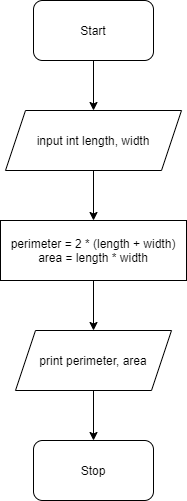

The diagram above was exported from draw.io. Its source (the exported page's mxGraphModel, read from the mxfile embedded in the PNG):
<mxGraphModel dx="1614" dy="782" grid="1" gridSize="10" guides="1" tooltips="1" connect="1" arrows="1" fold="1" page="1" pageScale="1" pageWidth="827" pageHeight="1169" math="0" shadow="0">
  <root>
    <mxCell id="0" />
    <mxCell id="1" parent="0" />
    <mxCell id="2" value="Start" style="rounded=1;whiteSpace=wrap;html=1;" vertex="1" parent="1">
      <mxGeometry x="354" y="70" width="120" height="60" as="geometry" />
    </mxCell>
    <mxCell id="3" value="input int length, width" style="shape=parallelogram;perimeter=parallelogramPerimeter;whiteSpace=wrap;html=1;fixedSize=1;" vertex="1" parent="1">
      <mxGeometry x="326" y="180" width="176" height="60" as="geometry" />
    </mxCell>
    <mxCell id="4" value="perimeter = 2 * (length + width)&lt;br&gt;area = length * width" style="rounded=0;whiteSpace=wrap;html=1;" vertex="1" parent="1">
      <mxGeometry x="321" y="290" width="186" height="60" as="geometry" />
    </mxCell>
    <mxCell id="5" value="print perimeter, area" style="shape=parallelogram;perimeter=parallelogramPerimeter;whiteSpace=wrap;html=1;fixedSize=1;" vertex="1" parent="1">
      <mxGeometry x="336" y="400" width="156" height="60" as="geometry" />
    </mxCell>
    <mxCell id="6" value="Stop" style="rounded=1;whiteSpace=wrap;html=1;" vertex="1" parent="1">
      <mxGeometry x="354" y="510" width="120" height="60" as="geometry" />
    </mxCell>
    <mxCell id="7" value="" style="endArrow=classic;html=1;" edge="1" parent="1" source="2" target="3">
      <mxGeometry width="50" height="50" relative="1" as="geometry">
        <mxPoint x="520" y="410" as="sourcePoint" />
        <mxPoint x="570" y="360" as="targetPoint" />
      </mxGeometry>
    </mxCell>
    <mxCell id="8" value="" style="endArrow=classic;html=1;" edge="1" parent="1" source="3" target="4">
      <mxGeometry width="50" height="50" relative="1" as="geometry">
        <mxPoint x="520" y="410" as="sourcePoint" />
        <mxPoint x="570" y="360" as="targetPoint" />
      </mxGeometry>
    </mxCell>
    <mxCell id="9" value="" style="endArrow=classic;html=1;" edge="1" parent="1" source="4" target="5">
      <mxGeometry width="50" height="50" relative="1" as="geometry">
        <mxPoint x="520" y="410" as="sourcePoint" />
        <mxPoint x="570" y="360" as="targetPoint" />
      </mxGeometry>
    </mxCell>
    <mxCell id="10" value="" style="endArrow=classic;html=1;" edge="1" parent="1" source="5" target="6">
      <mxGeometry width="50" height="50" relative="1" as="geometry">
        <mxPoint x="520" y="410" as="sourcePoint" />
        <mxPoint x="570" y="360" as="targetPoint" />
      </mxGeometry>
    </mxCell>
  </root>
</mxGraphModel>